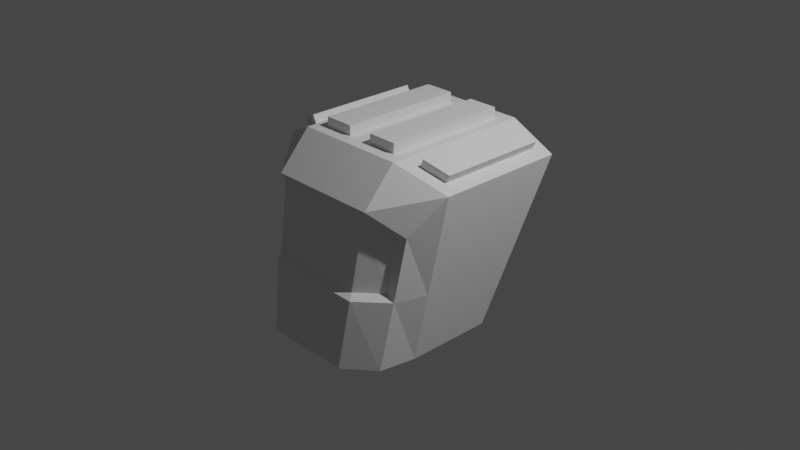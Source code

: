 # Source: Mech_01Cockpit.blend  (saved by Blender 3.4.6; exported with 4.5.12 LTS)
import bpy
from mathutils import Matrix  # noqa: F401  (used for matrix-valued properties, if any)

bpy.ops.wm.read_factory_settings(use_empty=True)
scene = bpy.context.scene
scene.name = 'Scene'

# ---- collections
col_collection = bpy.data.collections.new('Collection'); scene.collection.children.link(col_collection)

# ---- materials (node trees are filled in below, after node groups)
mat_material = bpy.data.materials.new('Material')
mat_material.alpha_threshold = 0.0
mat_material.use_transparent_shadow = False
mat_material.roughness = 0.5
mat_material.line_color = (0.0, 0.0, 0.0, 1.0)

# ---- material node trees
mat_material.use_nodes = True; mat_material.node_tree.nodes.clear()
_N = mat_material.node_tree.nodes; _L = mat_material.node_tree.links
n0 = _N.new('ShaderNodeOutputMaterial'); n0.name = 'Material Output'; n0.location = (300, 300)
n1 = _N.new('ShaderNodeBsdfPrincipled'); n1.name = 'Principled BSDF'; n1.location = (10, 300)
n1.distribution = 'GGX'
n1.subsurface_method = 'RANDOM_WALK_SKIN'
n1.inputs[3].default_value = 1.45
n1.inputs[27].default_value = (0.0, 0.0, 0.0, 1.0)
n1.inputs[28].default_value = 1.0
_L.new(n1.outputs[0], n0.inputs[0])
n0.is_active_output = True

# ---- world
world_world = bpy.data.worlds.new('World'); scene.world = world_world
world_world.use_nodes = True; world_world.node_tree.nodes.clear()
_N = world_world.node_tree.nodes; _L = world_world.node_tree.links
n0 = _N.new('ShaderNodeOutputWorld'); n0.name = 'World Output'; n0.location = (300, 300)
n1 = _N.new('ShaderNodeBackground'); n1.name = 'Background'; n1.location = (10, 300)
n1.inputs[0].default_value = (0.05088, 0.05088, 0.05088, 1.0)
_L.new(n1.outputs[0], n0.inputs[0])
n0.is_active_output = True
world_world.color = (0.05088, 0.05088, 0.05088)
world_world.use_sun_shadow = False
world_world.sun_shadow_jitter_overblur = 0.0

# ---- cameras
cam_camera = bpy.data.cameras.new('Camera')
cam_camera.clip_end = 100.0
cam_camera.ortho_scale = 7.314

# ---- lights
light_light = bpy.data.lights.new('Light', 'POINT')
light_light.transmission_factor = 0.0
light_light.energy = 1000.0
light_light.shadow_soft_size = 0.1
light_light.shadow_maximum_resolution = 0.006
light_light.use_absolute_resolution = True

# ---- meshes
me_cube = bpy.data.meshes.new('Cube')
me_cube.from_pydata([(0.9778, 0.8551, 0.8204), (0.8626, 0.3471, -1.0), (0.8863, -0.7401, 0.3591), (0.7902, -0.9934, -1.0), (0.0, 0.3471, -1.0), (0.0, -1.0, 0.6134), (0.0, -1.253, -1.0), (0.0, 1.0, 1.0), (0.4853, -1.253, -1.0), (0.4676, 0.8595, 1.0), (0.4853, 0.3471, -1.0), (0.6081, -1.0, 0.6134), (0.9778, -0.3352, 0.8204), (0.8626, -0.6051, -1.0), (0.0, -0.6489, 1.0), (0.0, -0.9724, -1.0), (0.4676, -0.5084, 1.0), (0.4853, -0.9724, -1.0), (0.9572, 0.5987, -0.3228), (0.8407, -0.8603, -0.2854), (0.0, -1.14, -0.2802), (0.54, -1.141, -0.2822), (0.9629, -0.5354, -0.2817), (0.544, -0.9547, 0.5487), (0.0, -0.9547, 0.5487), (0.7697, -0.7438, 0.3423), (0.7327, -0.8412, -0.2375), (0.0, -1.069, -0.2332), (0.4886, -1.069, -0.2348), (0.7636, 0.6177, -0.2407), (0.7095, 0.4739, -0.6277), (0.5641, 0.8991, 0.5151), (0.8498, 0.8469, 0.3763), (0.494, 0.4739, -0.6277), (0.0, 0.4739, -0.6277), (0.0, 0.8991, 0.5151), (0.7593, 0.8279, -0.2767), (0.7052, 0.6841, -0.6637), (0.5598, 1.109, 0.4792), (0.8456, 1.057, 0.3404), (0.4897, 0.6841, -0.6637), (0.0, 0.6841, -0.6637), (0.0, 0.8134, -0.2679), (0.0, 1.109, 0.4792), (0.5139, 0.8131, -0.2685), (0.7385, 0.8551, 0.9367), (0.1405, 0.8595, 1.0), (0.7385, -0.4378, 0.9367), (0.1405, -0.5084, 1.0), (0.1405, 0.8595, 1.107), (0.1405, -0.5084, 1.107), (0.4676, 0.8595, 1.107), (0.4676, -0.5084, 1.107), (0.6081, 1.0, 1.0), (1.108, 1.0, 0.7571), (1.108, -0.4347, 0.7571), (0.6081, -0.6489, 1.0), (0.7796, 0.8551, 1.021), (1.019, 0.8551, 0.9052), (1.019, -0.3352, 0.9052), (0.7796, -0.4378, 1.021)], [], [(17, 13, 3, 8), (22, 55, 2, 19), (7, 53, 31, 35), (56, 14, 5, 11), (20, 21, 28, 27), (19, 2, 25, 26), (55, 56, 11, 2), (53, 54, 32, 31), (15, 17, 8, 6), (4, 10, 17, 15), (45, 47, 60, 57), (48, 16, 52, 50), (18, 54, 55, 22), (10, 1, 13, 17), (1, 18, 22, 13), (10, 4, 34, 33), (3, 19, 21, 8), (8, 21, 20, 6), (1, 10, 33, 30), (13, 22, 19, 3), (28, 23, 24, 27), (26, 25, 23, 28), (2, 11, 23, 25), (21, 19, 26, 28), (11, 5, 24, 23), (29, 30, 37, 36), (33, 34, 41, 40), (35, 31, 38, 43), (31, 32, 39, 38), (18, 1, 30, 29), (54, 18, 29, 32), (44, 38, 39, 36), (42, 43, 38, 44), (41, 42, 44, 40), (40, 44, 36, 37), (32, 29, 36, 39), (30, 33, 40, 37), (46, 9, 53, 7), (48, 46, 7, 14), (9, 16, 56, 53), (16, 48, 14, 56), (51, 49, 50, 52), (46, 48, 50, 49), (16, 9, 51, 52), (9, 46, 49, 51), (45, 0, 54, 53), (0, 12, 55, 54), (47, 45, 53, 56), (12, 47, 56, 55), (58, 57, 60, 59), (0, 45, 57, 58), (47, 12, 59, 60), (12, 0, 58, 59)])
_uv = me_cube.uv_layers.new(name='UVMap')
_uv.uv.foreach_set('vector', [0.3125, 0.7061, 0.375, 0.7061, 0.375, 0.75, 0.3125, 0.75, 0.4772, 0.7061, 0.625, 0.7061, 0.625, 0.75, 0.5064, 0.75, 0.75, 0.5, 0.6875, 0.5, 0.6875, 0.5, 0.75, 0.5, 0.6875, 0.7061, 0.75, 0.7061, 0.75, 0.75, 0.6875, 0.75, 0.4865, 0.875, 0.4862, 0.8125, 0.4862, 0.8125, 0.4865, 0.875, 0.5064, 0.75, 0.625, 0.75, 0.625, 0.75, 0.5064, 0.75, 0.625, 0.7061, 0.6875, 0.7061, 0.6875, 0.75, 0.625, 0.75, 0.6875, 0.5, 0.625, 0.5, 0.625, 0.5, 0.6875, 0.5, 0.25, 0.7061, 0.3125, 0.7061, 0.3125, 0.75, 0.25, 0.75, 0.25, 0.5, 0.3125, 0.5, 0.3125, 0.7061, 0.25, 0.7061, 0.6712, 0.519, 0.6712, 0.6861, 0.6712, 0.6861, 0.6712, 0.519, 0.7356, 0.6886, 0.7019, 0.6886, 0.7019, 0.6886, 0.7356, 0.6886, 0.4714, 0.5, 0.625, 0.5, 0.625, 0.7061, 0.4772, 0.7061, 0.3125, 0.5, 0.375, 0.5, 0.375, 0.7061, 0.3125, 0.7061, 0.375, 0.5, 0.4714, 0.5, 0.4772, 0.7061, 0.375, 0.7061, 0.3125, 0.5, 0.25, 0.5, 0.25, 0.5, 0.3125, 0.5, 0.375, 0.75, 0.5064, 0.75, 0.4862, 0.8125, 0.375, 0.8125, 0.375, 0.8125, 0.4862, 0.8125, 0.4865, 0.875, 0.375, 0.875, 0.375, 0.5, 0.3125, 0.5, 0.3125, 0.5, 0.375, 0.5, 0.375, 0.7061, 0.4772, 0.7061, 0.5064, 0.75, 0.375, 0.75, 0.4862, 0.8125, 0.625, 0.8125, 0.625, 0.875, 0.4865, 0.875, 0.5064, 0.75, 0.625, 0.75, 0.625, 0.8125, 0.4862, 0.8125, 0.625, 0.75, 0.6875, 0.75, 0.6875, 0.75, 0.625, 0.75, 0.4862, 0.8125, 0.5064, 0.75, 0.5064, 0.75, 0.4862, 0.8125, 0.6875, 0.75, 0.75, 0.75, 0.75, 0.75, 0.6875, 0.75, 0.4714, 0.5, 0.375, 0.5, 0.375, 0.5, 0.4714, 0.5, 0.3125, 0.5, 0.25, 0.5, 0.25, 0.5, 0.3125, 0.5, 0.75, 0.5, 0.6875, 0.5, 0.6875, 0.5, 0.75, 0.5, 0.6875, 0.5, 0.625, 0.5, 0.625, 0.5, 0.6875, 0.5, 0.4714, 0.5, 0.375, 0.5, 0.375, 0.5, 0.4714, 0.5, 0.625, 0.5, 0.4714, 0.5, 0.4714, 0.5, 0.625, 0.5, 0.4614, 0.4375, 0.625, 0.4375, 0.625, 0.5, 0.4714, 0.5, 0.4616, 0.375, 0.625, 0.375, 0.625, 0.4375, 0.4614, 0.4375, 0.375, 0.375, 0.4616, 0.375, 0.4614, 0.4375, 0.375, 0.4375, 0.375, 0.4375, 0.4614, 0.4375, 0.4714, 0.5, 0.375, 0.5, 0.625, 0.5, 0.4714, 0.5, 0.4714, 0.5, 0.625, 0.5, 0.375, 0.5, 0.3125, 0.5, 0.3125, 0.5, 0.375, 0.5, 0.7356, 0.5176, 0.7019, 0.5176, 0.6875, 0.5, 0.75, 0.5, 0.7356, 0.6886, 0.7356, 0.5176, 0.75, 0.5, 0.75, 0.7061, 0.7019, 0.5176, 0.7019, 0.6886, 0.6875, 0.7061, 0.6875, 0.5, 0.7019, 0.6886, 0.7356, 0.6886, 0.75, 0.7061, 0.6875, 0.7061, 0.7019, 0.5176, 0.7356, 0.5176, 0.7356, 0.6886, 0.7019, 0.6886, 0.7356, 0.5176, 0.7356, 0.6886, 0.7356, 0.6886, 0.7356, 0.5176, 0.7019, 0.6886, 0.7019, 0.5176, 0.7019, 0.5176, 0.7019, 0.6886, 0.7019, 0.5176, 0.7356, 0.5176, 0.7356, 0.5176, 0.7019, 0.5176, 0.6712, 0.519, 0.6413, 0.5199, 0.625, 0.5, 0.6875, 0.5, 0.6413, 0.5199, 0.6413, 0.6852, 0.625, 0.7061, 0.625, 0.5, 0.6712, 0.6861, 0.6712, 0.519, 0.6875, 0.5, 0.6875, 0.7061, 0.6413, 0.6852, 0.6712, 0.6861, 0.6875, 0.7061, 0.625, 0.7061, 0.6413, 0.5199, 0.6712, 0.519, 0.6712, 0.6861, 0.6413, 0.6852, 0.6413, 0.5199, 0.6712, 0.519, 0.6712, 0.519, 0.6413, 0.5199, 0.6712, 0.6861, 0.6413, 0.6852, 0.6413, 0.6852, 0.6712, 0.6861, 0.6413, 0.6852, 0.6413, 0.5199, 0.6413, 0.5199, 0.6413, 0.6852])
me_cube.materials.append(mat_material)
me_cube.use_mirror_vertex_groups = False
me_cube.update()

# ---- objects
ob_cube = bpy.data.objects.new('Cube', me_cube)
ob_light = bpy.data.objects.new('Light', light_light)
ob_camera = bpy.data.objects.new('Camera', cam_camera)

# ---- transforms, parenting, visibility, modifiers, constraints
ob_cube.location = (0.0, 0.0, 0.0)
ob_cube.lock_rotations_4d = False
ob_cube.empty_display_type = 'ARROWS'
ob_cube.lineart.crease_threshold = 0.0
_m = ob_cube.modifiers.new('Mirror', 'MIRROR')
_m.use_clip = True
ob_light.location = (4.076, 1.005, 5.904)
ob_light.rotation_euler = (0.6503, 0.05522, 1.866)
ob_light.lock_rotations_4d = False
ob_light.empty_display_type = 'ARROWS'
ob_light.color = (0.0, 0.0, 0.0, 0.0)
ob_light.lineart.crease_threshold = 0.0
ob_camera.location = (7.359, -6.926, 4.958)
ob_camera.rotation_euler = (1.109, 0.0, 0.8149)
ob_camera.lock_rotations_4d = False
ob_camera.empty_display_type = 'ARROWS'
ob_camera.color = (0.0, 0.0, 0.0, 0.0)
ob_camera.display_type = 'WIRE'
ob_camera.lineart.crease_threshold = 0.0

# ---- collection membership
col_collection.objects.link(ob_cube)
col_collection.objects.link(ob_light)
col_collection.objects.link(ob_camera)

# ---- scene / render settings (as saved in the file)
scene.camera = ob_camera
scene.frame_start = 1; scene.frame_end = 250; scene.frame_set(1)
scene.render.engine = 'BLENDER_EEVEE_NEXT'
scene.cycles.sampling_pattern = 'TABULATED_SOBOL'
scene.cycles.use_light_tree = False
scene.view_settings.view_transform = 'Filmic'
bpy.context.view_layer.update()
